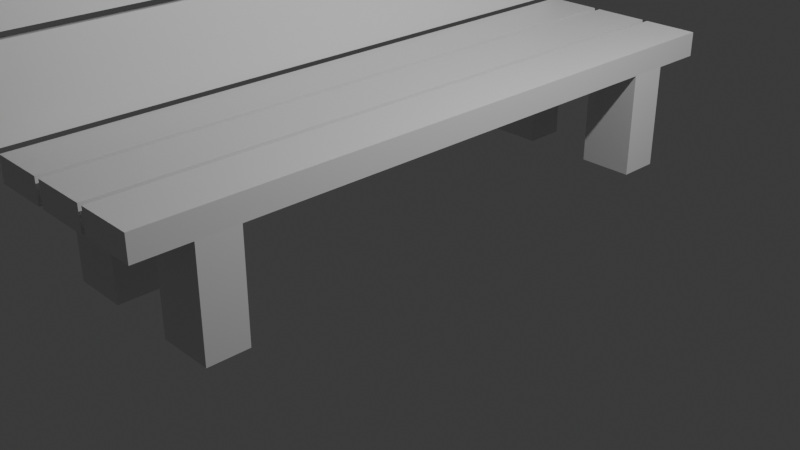 # Source: Banco.blend  (saved by Blender 5.0.119; exported with 4.5.12 LTS)
import bpy
from mathutils import Matrix  # noqa: F401  (used for matrix-valued properties, if any)

bpy.ops.wm.read_factory_settings(use_empty=True)
scene = bpy.context.scene
scene.name = 'Scene'

# ---- collections
col_collection = bpy.data.collections.new('Collection'); scene.collection.children.link(col_collection)

# ---- materials (node trees are filled in below, after node groups)
mat_material = bpy.data.materials.new('Material')
mat_material.alpha_threshold = 0.0
mat_material.use_backface_culling_lightprobe_volume = False
mat_material.roughness = 0.5
mat_material.line_color = (0.0, 0.0, 0.0, 1.0)

# ---- material node trees
mat_material.use_nodes = True; mat_material.node_tree.nodes.clear()
_N = mat_material.node_tree.nodes; _L = mat_material.node_tree.links
n0 = _N.new('ShaderNodeOutputMaterial'); n0.name = 'Material Output'; n0.location = (200, 100)
n1 = _N.new('ShaderNodeBsdfPrincipled'); n1.name = 'Principled BSDF'; n1.location = (-200, 100)
_L.new(n1.outputs[0], n0.inputs[0])
n0.is_active_output = True

# ---- world
world_world = bpy.data.worlds.new('World'); scene.world = world_world
world_world.use_nodes = True; world_world.node_tree.nodes.clear()
_N = world_world.node_tree.nodes; _L = world_world.node_tree.links
n0 = _N.new('ShaderNodeOutputWorld'); n0.name = 'World Output'; n0.location = (200, 100)
n1 = _N.new('ShaderNodeBackground'); n1.name = 'Background'; n1.location = (-200, 100)
n1.inputs[0].default_value = (0.05088, 0.05088, 0.05088, 1.0)
_L.new(n1.outputs[0], n0.inputs[0])
n0.is_active_output = True
world_world.color = (0.05088, 0.05088, 0.05088)
world_world.sun_shadow_jitter_overblur = 0.0

# ---- cameras
cam_camera = bpy.data.cameras.new('Camera')
cam_camera.clip_end = 100.0
cam_camera.ortho_scale = 7.314

# ---- lights
light_light = bpy.data.lights.new('Light', 'POINT')
light_light.energy = 1000.0
light_light.shadow_soft_size = 0.1

# ---- meshes
me_cube_014 = bpy.data.meshes.new('Cube.014')
me_cube_014.from_pydata([(-0.7213, 2.538, -1.117), (-0.7213, 2.98, -1.117), (-0.1291, 2.538, -1.117), (-0.7213, 2.538, -0.2668), (-0.7213, 2.538, 0.01597), (-0.1291, 2.538, -0.2668), (-0.7213, 2.98, -0.2668), (-0.7213, 2.98, 0.01597), (-0.1291, 2.98, -0.2668), (-0.1291, 2.98, -1.117), (-0.1291, 2.98, 0.01597), (0.6273, 2.98, -0.2668), (0.6273, 2.98, -1.117), (0.6273, 2.98, 0.01597), (1.219, 2.98, -0.2668), (0.6273, 2.538, -0.2668), (0.6273, 2.538, 0.01597), (0.6273, 2.538, -1.117), (1.219, 2.538, -0.2668), (1.219, 2.538, -1.117), (1.219, 2.538, 0.01597), (1.219, 2.98, 0.01597), (1.219, 2.98, -1.117), (-0.1291, 2.538, 0.01597), (-0.7213, -2.983, -1.117), (-0.7213, -2.983, 0.01597), (-0.7213, -2.541, -1.117), (-0.7213, -2.541, 0.01597), (-0.1291, -2.983, -1.117), (-0.1291, -2.983, 0.01597), (-0.1291, -2.541, -1.117), (-0.1291, -2.541, 0.01597), (-0.7213, -2.983, -0.2668), (-0.7213, -2.541, -0.2668), (-0.1291, -2.541, -0.2668), (-0.1291, -2.983, -0.2668), (0.6273, -2.983, -1.117), (0.6273, -2.983, 0.01597), (0.6273, -2.541, -1.117), (0.6273, -2.541, 0.01597), (1.219, -2.983, -1.117), (1.219, -2.983, 0.01597), (1.219, -2.541, -1.117), (1.219, -2.541, 0.01597), (0.6273, -2.983, -0.2668), (0.6273, -2.541, -0.2668), (1.219, -2.541, -0.2668), (1.219, -2.983, -0.2668), (-0.1291, 3.547, 0.2841), (-0.1291, 3.547, 0.01597), (-0.1291, -3.544, 0.2841), (-0.7391, 3.547, 0.2841), (-0.7391, 3.547, 0.01597), (-0.7391, -3.544, 0.2841), (-0.7391, -3.544, 0.01597), (-0.1291, -3.544, 0.01597), (-0.7787, 3.547, 0.3144), (-1.04, 3.547, 0.2544), (-0.7787, -3.544, 0.3144), (-0.9689, 3.547, 1.143), (-1.23, 3.547, 1.084), (-0.9689, -3.544, 1.143), (-1.23, -3.544, 1.084), (-1.04, -3.544, 0.2544), (-0.9877, 3.547, 1.203), (-1.249, 3.547, 1.143), (-0.9877, -3.544, 1.203), (-1.178, 3.547, 2.032), (-1.439, 3.547, 1.972), (-1.178, -3.544, 2.032), (-1.439, -3.544, 1.972), (-1.249, -3.544, 1.143), (0.5479, 3.547, 0.2841), (0.5479, 3.547, 0.01597), (0.5479, -3.544, 0.2841), (-0.06217, 3.547, 0.2841), (-0.06217, 3.547, 0.01597), (-0.06217, -3.544, 0.2841), (-0.06217, -3.544, 0.01597), (0.5479, -3.544, 0.01597), (1.219, 3.547, 0.2841), (1.219, 3.547, 0.01597), (1.219, -3.544, 0.2841), (0.6095, 3.547, 0.2841), (0.6095, 3.547, 0.01597), (0.6095, -3.544, 0.2841), (0.6095, -3.544, 0.01597), (1.219, -3.544, 0.01597)], [], [(0, 3, 6, 1), (1, 9, 2, 0), (2, 5, 3, 0), (5, 23, 4, 3), (3, 4, 7, 6), (1, 6, 8, 9), (6, 7, 10, 8), (9, 8, 5, 2), (13, 10, 8, 11), (8, 10, 23, 5), (15, 5, 8, 11), (17, 15, 11, 12), (12, 11, 14, 22), (15, 16, 13, 11), (11, 13, 21, 14), (16, 23, 5, 15), (18, 20, 16, 15), (19, 18, 15, 17), (22, 14, 18, 19), (14, 21, 20, 18), (21, 13, 16, 20), (12, 22, 19, 17), (10, 7, 4, 23), (32, 25, 27, 33), (33, 27, 31, 34), (34, 31, 29, 35), (35, 29, 25, 32), (26, 30, 28, 24), (31, 27, 25, 29), (28, 35, 32, 24), (30, 34, 35, 28), (26, 33, 34, 30), (24, 32, 33, 26), (44, 37, 39, 45), (45, 39, 43, 46), (46, 43, 41, 47), (47, 41, 37, 44), (38, 42, 40, 36), (43, 39, 37, 41), (40, 47, 44, 36), (42, 46, 47, 40), (38, 45, 46, 42), (36, 44, 45, 38), (35, 29, 37, 44), (31, 34, 45, 39), (45, 34, 35, 44), (52, 51, 48, 49), (49, 48, 50, 55), (48, 51, 53, 50), (54, 53, 51, 52), (55, 50, 53, 54), (52, 49, 55, 54), (60, 59, 56, 57), (57, 56, 58, 63), (56, 59, 61, 58), (62, 61, 59, 60), (63, 58, 61, 62), (60, 57, 63, 62), (68, 67, 64, 65), (65, 64, 66, 71), (64, 67, 69, 66), (70, 69, 67, 68), (71, 66, 69, 70), (68, 65, 71, 70), (76, 75, 72, 73), (73, 72, 74, 79), (72, 75, 77, 74), (78, 77, 75, 76), (79, 74, 77, 78), (76, 73, 79, 78), (84, 83, 80, 81), (81, 80, 82, 87), (80, 83, 85, 82), (86, 85, 83, 84), (87, 82, 85, 86), (84, 81, 87, 86)])
me_cube_014.polygons.foreach_set('material_index', [0, 0, 0, 0, 0, 0, 0, 0, 0, 0, 0, 0, 0, 0, 0, 0, 0, 0, 0, 0, 0, 0, 0, 0, 0, 0, 0, 0, 0, 0, 0, 0, 0, 0, 0, 0, 0, 0, 0, 0, 0, 0, 0, 0, 0, 0, 1, 1, 1, 1, 1, 1, 1, 1, 1, 1, 1, 1, 1, 1, 1, 1, 1, 1, 1, 1, 1, 1, 1, 1, 1, 1, 1, 1, 1, 1])
_uv = me_cube_014.uv_layers.new(name='UVMap')
_uv.uv.foreach_set('vector', [0.375, 0.0, 0.5626, 0.0, 0.5626, 0.25, 0.375, 0.25, 0.125, 0.5, 0.375, 0.5, 0.375, 0.75, 0.125, 0.75, 0.375, 0.75, 0.5626, 0.75, 0.5626, 1.0, 0.375, 1.0, 0.5626, 0.75, 0.625, 0.75, 0.625, 1.0, 0.5626, 1.0, 0.5626, 0.0, 0.625, 0.0, 0.625, 0.25, 0.5626, 0.25, 0.375, 0.25, 0.5626, 0.25, 0.5626, 0.5, 0.375, 0.5, 0.5626, 0.25, 0.625, 0.25, 0.625, 0.5, 0.5626, 0.5, 0.375, 0.5, 0.5626, 0.5, 0.5626, 0.75, 0.375, 0.75, 0.625, 0.25, 0.625, 0.5, 0.5626, 0.5, 0.5626, 0.25, 0.5626, 0.5, 0.625, 0.5, 0.625, 0.75, 0.5626, 0.75, 0.0, 0.0, 0.0, 0.0, 0.0, 0.0, 0.0, 0.0, 0.375, 0.0, 0.5626, 0.0, 0.5626, 0.25, 0.375, 0.25, 0.375, 0.25, 0.5626, 0.25, 0.5626, 0.5, 0.375, 0.5, 0.5626, 0.0, 0.625, 0.0, 0.625, 0.25, 0.5626, 0.25, 0.5626, 0.25, 0.625, 0.25, 0.625, 0.5, 0.5626, 0.5, 0.625, 0.0, 0.625, 0.75, 0.5626, 0.75, 0.5626, 0.0, 0.5626, 0.75, 0.625, 0.75, 0.625, 1.0, 0.5626, 1.0, 0.375, 0.75, 0.5626, 0.75, 0.5626, 1.0, 0.375, 1.0, 0.375, 0.5, 0.5626, 0.5, 0.5626, 0.75, 0.375, 0.75, 0.5626, 0.5, 0.625, 0.5, 0.625, 0.75, 0.5626, 0.75, 0.625, 0.5, 0.875, 0.5, 0.875, 0.75, 0.625, 0.75, 0.125, 0.5, 0.375, 0.5, 0.375, 0.75, 0.125, 0.75, 0.625, 0.5, 0.875, 0.5, 0.875, 0.75, 0.625, 0.75, 0.5626, 0.0, 0.625, 0.0, 0.625, 0.25, 0.5626, 0.25, 0.5626, 0.25, 0.625, 0.25, 0.625, 0.5, 0.5626, 0.5, 0.5626, 0.5, 0.625, 0.5, 0.625, 0.75, 0.5626, 0.75, 0.5626, 0.75, 0.625, 0.75, 0.625, 1.0, 0.5626, 1.0, 0.125, 0.5, 0.375, 0.5, 0.375, 0.75, 0.125, 0.75, 0.625, 0.5, 0.875, 0.5, 0.875, 0.75, 0.625, 0.75, 0.375, 0.75, 0.5626, 0.75, 0.5626, 1.0, 0.375, 1.0, 0.375, 0.5, 0.5626, 0.5, 0.5626, 0.75, 0.375, 0.75, 0.375, 0.25, 0.5626, 0.25, 0.5626, 0.5, 0.375, 0.5, 0.375, 0.0, 0.5626, 0.0, 0.5626, 0.25, 0.375, 0.25, 0.5626, 0.0, 0.625, 0.0, 0.625, 0.25, 0.5626, 0.25, 0.5626, 0.25, 0.625, 0.25, 0.625, 0.5, 0.5626, 0.5, 0.5626, 0.5, 0.625, 0.5, 0.625, 0.75, 0.5626, 0.75, 0.5626, 0.75, 0.625, 0.75, 0.625, 1.0, 0.5626, 1.0, 0.125, 0.5, 0.375, 0.5, 0.375, 0.75, 0.125, 0.75, 0.625, 0.5, 0.875, 0.5, 0.875, 0.75, 0.625, 0.75, 0.375, 0.75, 0.5626, 0.75, 0.5626, 1.0, 0.375, 1.0, 0.375, 0.5, 0.5626, 0.5, 0.5626, 0.75, 0.375, 0.75, 0.375, 0.25, 0.5626, 0.25, 0.5626, 0.5, 0.375, 0.5, 0.375, 0.0, 0.5626, 0.0, 0.5626, 0.25, 0.375, 0.25, 0.5626, 0.75, 0.625, 0.75, 0.625, 1.0, 0.5626, 1.0, 0.625, 0.5, 0.5626, 0.5, 0.5626, 0.25, 0.625, 0.25, 0.0, 0.0, 0.0, 0.0, 0.0, 0.0, 0.0, 0.0, 0.375, 0.25, 0.625, 0.25, 0.625, 0.5, 0.375, 0.5, 0.375, 0.5, 0.625, 0.5, 0.625, 0.75, 0.375, 0.75, 0.625, 0.5, 0.875, 0.5, 0.875, 0.75, 0.625, 0.75, 0.375, 0.0, 0.625, 0.0, 0.625, 0.25, 0.375, 0.25, 0.375, 0.75, 0.625, 0.75, 0.625, 1.0, 0.375, 1.0, 0.125, 0.5, 0.375, 0.5, 0.375, 0.75, 0.125, 0.75, 0.375, 0.25, 0.625, 0.25, 0.625, 0.5, 0.375, 0.5, 0.375, 0.5, 0.625, 0.5, 0.625, 0.75, 0.375, 0.75, 0.625, 0.5, 0.875, 0.5, 0.875, 0.75, 0.625, 0.75, 0.375, 0.0, 0.625, 0.0, 0.625, 0.25, 0.375, 0.25, 0.375, 0.75, 0.625, 0.75, 0.625, 1.0, 0.375, 1.0, 0.125, 0.5, 0.375, 0.5, 0.375, 0.75, 0.125, 0.75, 0.375, 0.25, 0.625, 0.25, 0.625, 0.5, 0.375, 0.5, 0.375, 0.5, 0.625, 0.5, 0.625, 0.75, 0.375, 0.75, 0.625, 0.5, 0.875, 0.5, 0.875, 0.75, 0.625, 0.75, 0.375, 0.0, 0.625, 0.0, 0.625, 0.25, 0.375, 0.25, 0.375, 0.75, 0.625, 0.75, 0.625, 1.0, 0.375, 1.0, 0.125, 0.5, 0.375, 0.5, 0.375, 0.75, 0.125, 0.75, 0.375, 0.25, 0.625, 0.25, 0.625, 0.5, 0.375, 0.5, 0.375, 0.5, 0.625, 0.5, 0.625, 0.75, 0.375, 0.75, 0.625, 0.5, 0.875, 0.5, 0.875, 0.75, 0.625, 0.75, 0.375, 0.0, 0.625, 0.0, 0.625, 0.25, 0.375, 0.25, 0.375, 0.75, 0.625, 0.75, 0.625, 1.0, 0.375, 1.0, 0.125, 0.5, 0.375, 0.5, 0.375, 0.75, 0.125, 0.75, 0.375, 0.25, 0.625, 0.25, 0.625, 0.5, 0.375, 0.5, 0.375, 0.5, 0.625, 0.5, 0.625, 0.75, 0.375, 0.75, 0.625, 0.5, 0.875, 0.5, 0.875, 0.75, 0.625, 0.75, 0.375, 0.0, 0.625, 0.0, 0.625, 0.25, 0.375, 0.25, 0.375, 0.75, 0.625, 0.75, 0.625, 1.0, 0.375, 1.0, 0.125, 0.5, 0.375, 0.5, 0.375, 0.75, 0.125, 0.75])
me_cube_014.materials.append(None)
me_cube_014.materials.append(mat_material)
me_cube_014.update()

# ---- objects
ob_light = bpy.data.objects.new('Light', light_light)
ob_camera = bpy.data.objects.new('Camera', cam_camera)
ob_cube_007 = bpy.data.objects.new('Cube.007', me_cube_014)

# ---- transforms, parenting, visibility, modifiers, constraints
ob_light.location = (4.076, 1.005, 5.904)
ob_light.rotation_euler = (0.6503, 0.05522, 1.866)
ob_light.lock_rotations_4d = False
ob_light.empty_display_type = 'ARROWS'
ob_light.color = (0.0, 0.0, 0.0, 0.0)
ob_light.lineart.crease_threshold = 0.0
ob_camera.location = (7.359, -6.926, 4.958)
ob_camera.rotation_euler = (1.109, 0.0, 0.8149)
ob_camera.lock_rotations_4d = False
ob_camera.empty_display_type = 'ARROWS'
ob_camera.color = (0.0, 0.0, 0.0, 0.0)
ob_camera.display_type = 'WIRE'
ob_camera.lineart.crease_threshold = 0.0
ob_cube_007.location = (-0.2787, -0.001926, 1.136)

# ---- collection membership
col_collection.objects.link(ob_light)
col_collection.objects.link(ob_camera)
col_collection.objects.link(ob_cube_007)

# ---- scene / render settings (as saved in the file)
scene.camera = ob_camera
scene.frame_start = 1; scene.frame_end = 250; scene.frame_set(1)
scene.render.engine = 'BLENDER_EEVEE_NEXT'
scene.render.bake_bias = 0.0
scene.render.bake_samples = 0
scene.cycles.sampling_pattern = 'TABULATED_SOBOL'
scene.eevee.use_volume_custom_range = False
bpy.context.view_layer.update()
